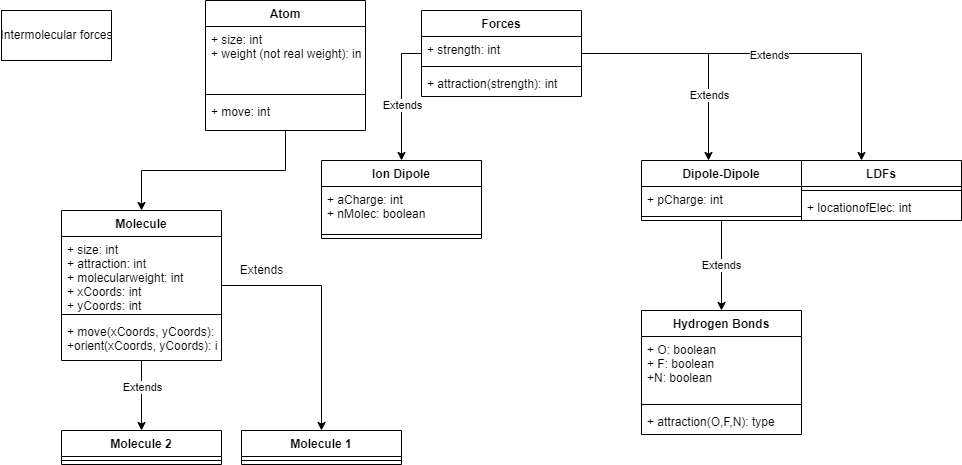

The diagram above was exported from draw.io. Its source (the exported page's mxGraphModel, read from the mxfile embedded in the PNG):
<mxGraphModel dx="1434" dy="756" grid="1" gridSize="10" guides="1" tooltips="1" connect="1" arrows="1" fold="1" page="1" pageScale="1" pageWidth="827" pageHeight="1169" math="0" shadow="0">
  <root>
    <mxCell id="WIyWlLk6GJQsqaUBKTNV-0" />
    <mxCell id="WIyWlLk6GJQsqaUBKTNV-1" parent="WIyWlLk6GJQsqaUBKTNV-0" />
    <mxCell id="VK2wLQfBZVa9uZcvkWQL-0" value="Intermolecular forces" style="html=1;" vertex="1" parent="WIyWlLk6GJQsqaUBKTNV-1">
      <mxGeometry x="50" y="40" width="110" height="50" as="geometry" />
    </mxCell>
    <mxCell id="VK2wLQfBZVa9uZcvkWQL-11" value="" style="edgeStyle=orthogonalEdgeStyle;rounded=0;orthogonalLoop=1;jettySize=auto;html=1;" edge="1" parent="WIyWlLk6GJQsqaUBKTNV-1" source="VK2wLQfBZVa9uZcvkWQL-1" target="VK2wLQfBZVa9uZcvkWQL-7">
      <mxGeometry relative="1" as="geometry" />
    </mxCell>
    <mxCell id="VK2wLQfBZVa9uZcvkWQL-17" value="" style="edgeStyle=orthogonalEdgeStyle;rounded=0;orthogonalLoop=1;jettySize=auto;html=1;" edge="1" parent="WIyWlLk6GJQsqaUBKTNV-1" source="VK2wLQfBZVa9uZcvkWQL-1" target="VK2wLQfBZVa9uZcvkWQL-13">
      <mxGeometry relative="1" as="geometry" />
    </mxCell>
    <mxCell id="VK2wLQfBZVa9uZcvkWQL-18" value="Extends" style="edgeLabel;html=1;align=center;verticalAlign=middle;resizable=0;points=[];" vertex="1" connectable="0" parent="VK2wLQfBZVa9uZcvkWQL-17">
      <mxGeometry x="-0.25" relative="1" as="geometry">
        <mxPoint as="offset" />
      </mxGeometry>
    </mxCell>
    <mxCell id="VK2wLQfBZVa9uZcvkWQL-1" value="Molecule" style="swimlane;fontStyle=1;align=center;verticalAlign=top;childLayout=stackLayout;horizontal=1;startSize=26;horizontalStack=0;resizeParent=1;resizeParentMax=0;resizeLast=0;collapsible=1;marginBottom=0;" vertex="1" parent="WIyWlLk6GJQsqaUBKTNV-1">
      <mxGeometry x="110" y="240" width="160" height="150" as="geometry" />
    </mxCell>
    <mxCell id="VK2wLQfBZVa9uZcvkWQL-2" value="+ size: int&#10;+ attraction: int&#10;+ molecularweight: int&#10;+ xCoords: int&#10;+ yCoords: int&#10;" style="text;strokeColor=none;fillColor=none;align=left;verticalAlign=top;spacingLeft=4;spacingRight=4;overflow=hidden;rotatable=0;points=[[0,0.5],[1,0.5]];portConstraint=eastwest;" vertex="1" parent="VK2wLQfBZVa9uZcvkWQL-1">
      <mxGeometry y="26" width="160" height="74" as="geometry" />
    </mxCell>
    <mxCell id="VK2wLQfBZVa9uZcvkWQL-3" value="" style="line;strokeWidth=1;fillColor=none;align=left;verticalAlign=middle;spacingTop=-1;spacingLeft=3;spacingRight=3;rotatable=0;labelPosition=right;points=[];portConstraint=eastwest;strokeColor=inherit;" vertex="1" parent="VK2wLQfBZVa9uZcvkWQL-1">
      <mxGeometry y="100" width="160" height="8" as="geometry" />
    </mxCell>
    <mxCell id="VK2wLQfBZVa9uZcvkWQL-4" value="+ move(xCoords, yCoords): int&#10;+orient(xCoords, yCoords): int" style="text;strokeColor=none;fillColor=none;align=left;verticalAlign=top;spacingLeft=4;spacingRight=4;overflow=hidden;rotatable=0;points=[[0,0.5],[1,0.5]];portConstraint=eastwest;" vertex="1" parent="VK2wLQfBZVa9uZcvkWQL-1">
      <mxGeometry y="108" width="160" height="42" as="geometry" />
    </mxCell>
    <mxCell id="VK2wLQfBZVa9uZcvkWQL-7" value="Molecule 1" style="swimlane;fontStyle=1;align=center;verticalAlign=top;childLayout=stackLayout;horizontal=1;startSize=26;horizontalStack=0;resizeParent=1;resizeParentMax=0;resizeLast=0;collapsible=1;marginBottom=0;" vertex="1" parent="WIyWlLk6GJQsqaUBKTNV-1">
      <mxGeometry x="290" y="460" width="160" height="34" as="geometry" />
    </mxCell>
    <mxCell id="VK2wLQfBZVa9uZcvkWQL-9" value="" style="line;strokeWidth=1;fillColor=none;align=left;verticalAlign=middle;spacingTop=-1;spacingLeft=3;spacingRight=3;rotatable=0;labelPosition=right;points=[];portConstraint=eastwest;strokeColor=inherit;" vertex="1" parent="VK2wLQfBZVa9uZcvkWQL-7">
      <mxGeometry y="26" width="160" height="8" as="geometry" />
    </mxCell>
    <mxCell id="VK2wLQfBZVa9uZcvkWQL-12" value="Extends" style="text;html=1;align=center;verticalAlign=middle;resizable=0;points=[];autosize=1;strokeColor=none;fillColor=none;" vertex="1" parent="WIyWlLk6GJQsqaUBKTNV-1">
      <mxGeometry x="275" y="285" width="70" height="30" as="geometry" />
    </mxCell>
    <mxCell id="VK2wLQfBZVa9uZcvkWQL-13" value="Molecule 2" style="swimlane;fontStyle=1;align=center;verticalAlign=top;childLayout=stackLayout;horizontal=1;startSize=26;horizontalStack=0;resizeParent=1;resizeParentMax=0;resizeLast=0;collapsible=1;marginBottom=0;" vertex="1" parent="WIyWlLk6GJQsqaUBKTNV-1">
      <mxGeometry x="110" y="460" width="160" height="34" as="geometry" />
    </mxCell>
    <mxCell id="VK2wLQfBZVa9uZcvkWQL-15" value="" style="line;strokeWidth=1;fillColor=none;align=left;verticalAlign=middle;spacingTop=-1;spacingLeft=3;spacingRight=3;rotatable=0;labelPosition=right;points=[];portConstraint=eastwest;strokeColor=inherit;" vertex="1" parent="VK2wLQfBZVa9uZcvkWQL-13">
      <mxGeometry y="26" width="160" height="8" as="geometry" />
    </mxCell>
    <mxCell id="VK2wLQfBZVa9uZcvkWQL-24" style="edgeStyle=orthogonalEdgeStyle;rounded=0;orthogonalLoop=1;jettySize=auto;html=1;entryX=0.5;entryY=0;entryDx=0;entryDy=0;" edge="1" parent="WIyWlLk6GJQsqaUBKTNV-1" source="VK2wLQfBZVa9uZcvkWQL-19" target="VK2wLQfBZVa9uZcvkWQL-1">
      <mxGeometry relative="1" as="geometry" />
    </mxCell>
    <mxCell id="VK2wLQfBZVa9uZcvkWQL-19" value="Atom" style="swimlane;fontStyle=1;align=center;verticalAlign=top;childLayout=stackLayout;horizontal=1;startSize=26;horizontalStack=0;resizeParent=1;resizeParentMax=0;resizeLast=0;collapsible=1;marginBottom=0;" vertex="1" parent="WIyWlLk6GJQsqaUBKTNV-1">
      <mxGeometry x="254" y="30" width="160" height="130" as="geometry" />
    </mxCell>
    <mxCell id="VK2wLQfBZVa9uZcvkWQL-20" value="+ size: int&#10;+ weight (not real weight): int&#10;" style="text;strokeColor=none;fillColor=none;align=left;verticalAlign=top;spacingLeft=4;spacingRight=4;overflow=hidden;rotatable=0;points=[[0,0.5],[1,0.5]];portConstraint=eastwest;" vertex="1" parent="VK2wLQfBZVa9uZcvkWQL-19">
      <mxGeometry y="26" width="160" height="64" as="geometry" />
    </mxCell>
    <mxCell id="VK2wLQfBZVa9uZcvkWQL-21" value="" style="line;strokeWidth=1;fillColor=none;align=left;verticalAlign=middle;spacingTop=-1;spacingLeft=3;spacingRight=3;rotatable=0;labelPosition=right;points=[];portConstraint=eastwest;strokeColor=inherit;" vertex="1" parent="VK2wLQfBZVa9uZcvkWQL-19">
      <mxGeometry y="90" width="160" height="8" as="geometry" />
    </mxCell>
    <mxCell id="VK2wLQfBZVa9uZcvkWQL-22" value="+ move: int" style="text;strokeColor=none;fillColor=none;align=left;verticalAlign=top;spacingLeft=4;spacingRight=4;overflow=hidden;rotatable=0;points=[[0,0.5],[1,0.5]];portConstraint=eastwest;" vertex="1" parent="VK2wLQfBZVa9uZcvkWQL-19">
      <mxGeometry y="98" width="160" height="32" as="geometry" />
    </mxCell>
    <mxCell id="VK2wLQfBZVa9uZcvkWQL-45" style="edgeStyle=orthogonalEdgeStyle;rounded=0;orthogonalLoop=1;jettySize=auto;html=1;entryX=0.5;entryY=0;entryDx=0;entryDy=0;" edge="1" parent="WIyWlLk6GJQsqaUBKTNV-1" source="VK2wLQfBZVa9uZcvkWQL-25">
      <mxGeometry relative="1" as="geometry">
        <mxPoint x="450" y="190" as="targetPoint" />
      </mxGeometry>
    </mxCell>
    <mxCell id="VK2wLQfBZVa9uZcvkWQL-51" value="Extends" style="edgeLabel;html=1;align=center;verticalAlign=middle;resizable=0;points=[];" vertex="1" connectable="0" parent="VK2wLQfBZVa9uZcvkWQL-45">
      <mxGeometry x="0.122" relative="1" as="geometry">
        <mxPoint as="offset" />
      </mxGeometry>
    </mxCell>
    <mxCell id="VK2wLQfBZVa9uZcvkWQL-47" style="edgeStyle=orthogonalEdgeStyle;rounded=0;orthogonalLoop=1;jettySize=auto;html=1;" edge="1" parent="WIyWlLk6GJQsqaUBKTNV-1" source="VK2wLQfBZVa9uZcvkWQL-25">
      <mxGeometry relative="1" as="geometry">
        <mxPoint x="757" y="190" as="targetPoint" />
      </mxGeometry>
    </mxCell>
    <mxCell id="VK2wLQfBZVa9uZcvkWQL-50" value="Extends" style="edgeLabel;html=1;align=center;verticalAlign=middle;resizable=0;points=[];" vertex="1" connectable="0" parent="VK2wLQfBZVa9uZcvkWQL-47">
      <mxGeometry x="0.4359" relative="1" as="geometry">
        <mxPoint as="offset" />
      </mxGeometry>
    </mxCell>
    <mxCell id="VK2wLQfBZVa9uZcvkWQL-48" style="edgeStyle=orthogonalEdgeStyle;rounded=0;orthogonalLoop=1;jettySize=auto;html=1;entryX=0.5;entryY=0;entryDx=0;entryDy=0;" edge="1" parent="WIyWlLk6GJQsqaUBKTNV-1" source="VK2wLQfBZVa9uZcvkWQL-25">
      <mxGeometry relative="1" as="geometry">
        <mxPoint x="910" y="190" as="targetPoint" />
      </mxGeometry>
    </mxCell>
    <mxCell id="VK2wLQfBZVa9uZcvkWQL-49" value="Extends" style="edgeLabel;html=1;align=center;verticalAlign=middle;resizable=0;points=[];" vertex="1" connectable="0" parent="VK2wLQfBZVa9uZcvkWQL-48">
      <mxGeometry x="-0.0336" y="-1" relative="1" as="geometry">
        <mxPoint as="offset" />
      </mxGeometry>
    </mxCell>
    <mxCell id="VK2wLQfBZVa9uZcvkWQL-25" value="Forces" style="swimlane;fontStyle=1;align=center;verticalAlign=top;childLayout=stackLayout;horizontal=1;startSize=26;horizontalStack=0;resizeParent=1;resizeParentMax=0;resizeLast=0;collapsible=1;marginBottom=0;" vertex="1" parent="WIyWlLk6GJQsqaUBKTNV-1">
      <mxGeometry x="470" y="40" width="160" height="86" as="geometry" />
    </mxCell>
    <mxCell id="VK2wLQfBZVa9uZcvkWQL-26" value="+ strength: int" style="text;strokeColor=none;fillColor=none;align=left;verticalAlign=top;spacingLeft=4;spacingRight=4;overflow=hidden;rotatable=0;points=[[0,0.5],[1,0.5]];portConstraint=eastwest;" vertex="1" parent="VK2wLQfBZVa9uZcvkWQL-25">
      <mxGeometry y="26" width="160" height="26" as="geometry" />
    </mxCell>
    <mxCell id="VK2wLQfBZVa9uZcvkWQL-27" value="" style="line;strokeWidth=1;fillColor=none;align=left;verticalAlign=middle;spacingTop=-1;spacingLeft=3;spacingRight=3;rotatable=0;labelPosition=right;points=[];portConstraint=eastwest;strokeColor=inherit;" vertex="1" parent="VK2wLQfBZVa9uZcvkWQL-25">
      <mxGeometry y="52" width="160" height="8" as="geometry" />
    </mxCell>
    <mxCell id="VK2wLQfBZVa9uZcvkWQL-28" value="+ attraction(strength): int" style="text;strokeColor=none;fillColor=none;align=left;verticalAlign=top;spacingLeft=4;spacingRight=4;overflow=hidden;rotatable=0;points=[[0,0.5],[1,0.5]];portConstraint=eastwest;" vertex="1" parent="VK2wLQfBZVa9uZcvkWQL-25">
      <mxGeometry y="60" width="160" height="26" as="geometry" />
    </mxCell>
    <mxCell id="VK2wLQfBZVa9uZcvkWQL-54" value="LDFs" style="swimlane;fontStyle=1;align=center;verticalAlign=top;childLayout=stackLayout;horizontal=1;startSize=26;horizontalStack=0;resizeParent=1;resizeParentMax=0;resizeLast=0;collapsible=1;marginBottom=0;" vertex="1" parent="WIyWlLk6GJQsqaUBKTNV-1">
      <mxGeometry x="850" y="190" width="160" height="60" as="geometry" />
    </mxCell>
    <mxCell id="VK2wLQfBZVa9uZcvkWQL-56" value="" style="line;strokeWidth=1;fillColor=none;align=left;verticalAlign=middle;spacingTop=-1;spacingLeft=3;spacingRight=3;rotatable=0;labelPosition=right;points=[];portConstraint=eastwest;strokeColor=inherit;" vertex="1" parent="VK2wLQfBZVa9uZcvkWQL-54">
      <mxGeometry y="26" width="160" height="8" as="geometry" />
    </mxCell>
    <mxCell id="VK2wLQfBZVa9uZcvkWQL-57" value="+ locationofElec: int" style="text;strokeColor=none;fillColor=none;align=left;verticalAlign=top;spacingLeft=4;spacingRight=4;overflow=hidden;rotatable=0;points=[[0,0.5],[1,0.5]];portConstraint=eastwest;" vertex="1" parent="VK2wLQfBZVa9uZcvkWQL-54">
      <mxGeometry y="34" width="160" height="26" as="geometry" />
    </mxCell>
    <mxCell id="VK2wLQfBZVa9uZcvkWQL-70" value="Extends" style="edgeStyle=orthogonalEdgeStyle;rounded=0;orthogonalLoop=1;jettySize=auto;html=1;entryX=0.5;entryY=0;entryDx=0;entryDy=0;" edge="1" parent="WIyWlLk6GJQsqaUBKTNV-1" source="VK2wLQfBZVa9uZcvkWQL-58" target="VK2wLQfBZVa9uZcvkWQL-62">
      <mxGeometry relative="1" as="geometry" />
    </mxCell>
    <mxCell id="VK2wLQfBZVa9uZcvkWQL-58" value="Dipole-Dipole" style="swimlane;fontStyle=1;align=center;verticalAlign=top;childLayout=stackLayout;horizontal=1;startSize=26;horizontalStack=0;resizeParent=1;resizeParentMax=0;resizeLast=0;collapsible=1;marginBottom=0;" vertex="1" parent="WIyWlLk6GJQsqaUBKTNV-1">
      <mxGeometry x="690" y="190" width="160" height="60" as="geometry" />
    </mxCell>
    <mxCell id="VK2wLQfBZVa9uZcvkWQL-59" value="+ pCharge: int" style="text;strokeColor=none;fillColor=none;align=left;verticalAlign=top;spacingLeft=4;spacingRight=4;overflow=hidden;rotatable=0;points=[[0,0.5],[1,0.5]];portConstraint=eastwest;" vertex="1" parent="VK2wLQfBZVa9uZcvkWQL-58">
      <mxGeometry y="26" width="160" height="26" as="geometry" />
    </mxCell>
    <mxCell id="VK2wLQfBZVa9uZcvkWQL-60" value="" style="line;strokeWidth=1;fillColor=none;align=left;verticalAlign=middle;spacingTop=-1;spacingLeft=3;spacingRight=3;rotatable=0;labelPosition=right;points=[];portConstraint=eastwest;strokeColor=inherit;" vertex="1" parent="VK2wLQfBZVa9uZcvkWQL-58">
      <mxGeometry y="52" width="160" height="8" as="geometry" />
    </mxCell>
    <mxCell id="VK2wLQfBZVa9uZcvkWQL-62" value="Hydrogen Bonds" style="swimlane;fontStyle=1;align=center;verticalAlign=top;childLayout=stackLayout;horizontal=1;startSize=26;horizontalStack=0;resizeParent=1;resizeParentMax=0;resizeLast=0;collapsible=1;marginBottom=0;" vertex="1" parent="WIyWlLk6GJQsqaUBKTNV-1">
      <mxGeometry x="690" y="340" width="160" height="124" as="geometry" />
    </mxCell>
    <mxCell id="VK2wLQfBZVa9uZcvkWQL-63" value="+ O: boolean&#10;+ F: boolean&#10;+N: boolean&#10;" style="text;strokeColor=none;fillColor=none;align=left;verticalAlign=top;spacingLeft=4;spacingRight=4;overflow=hidden;rotatable=0;points=[[0,0.5],[1,0.5]];portConstraint=eastwest;" vertex="1" parent="VK2wLQfBZVa9uZcvkWQL-62">
      <mxGeometry y="26" width="160" height="64" as="geometry" />
    </mxCell>
    <mxCell id="VK2wLQfBZVa9uZcvkWQL-64" value="" style="line;strokeWidth=1;fillColor=none;align=left;verticalAlign=middle;spacingTop=-1;spacingLeft=3;spacingRight=3;rotatable=0;labelPosition=right;points=[];portConstraint=eastwest;strokeColor=inherit;" vertex="1" parent="VK2wLQfBZVa9uZcvkWQL-62">
      <mxGeometry y="90" width="160" height="8" as="geometry" />
    </mxCell>
    <mxCell id="VK2wLQfBZVa9uZcvkWQL-65" value="+ attraction(O,F,N): type" style="text;strokeColor=none;fillColor=none;align=left;verticalAlign=top;spacingLeft=4;spacingRight=4;overflow=hidden;rotatable=0;points=[[0,0.5],[1,0.5]];portConstraint=eastwest;" vertex="1" parent="VK2wLQfBZVa9uZcvkWQL-62">
      <mxGeometry y="98" width="160" height="26" as="geometry" />
    </mxCell>
    <mxCell id="VK2wLQfBZVa9uZcvkWQL-66" value="Ion Dipole" style="swimlane;fontStyle=1;align=center;verticalAlign=top;childLayout=stackLayout;horizontal=1;startSize=26;horizontalStack=0;resizeParent=1;resizeParentMax=0;resizeLast=0;collapsible=1;marginBottom=0;" vertex="1" parent="WIyWlLk6GJQsqaUBKTNV-1">
      <mxGeometry x="370" y="190" width="160" height="78" as="geometry" />
    </mxCell>
    <mxCell id="VK2wLQfBZVa9uZcvkWQL-67" value="+ aCharge: int&#10;+ nMolec: boolean" style="text;strokeColor=none;fillColor=none;align=left;verticalAlign=top;spacingLeft=4;spacingRight=4;overflow=hidden;rotatable=0;points=[[0,0.5],[1,0.5]];portConstraint=eastwest;" vertex="1" parent="VK2wLQfBZVa9uZcvkWQL-66">
      <mxGeometry y="26" width="160" height="44" as="geometry" />
    </mxCell>
    <mxCell id="VK2wLQfBZVa9uZcvkWQL-68" value="" style="line;strokeWidth=1;fillColor=none;align=left;verticalAlign=middle;spacingTop=-1;spacingLeft=3;spacingRight=3;rotatable=0;labelPosition=right;points=[];portConstraint=eastwest;strokeColor=inherit;" vertex="1" parent="VK2wLQfBZVa9uZcvkWQL-66">
      <mxGeometry y="70" width="160" height="8" as="geometry" />
    </mxCell>
  </root>
</mxGraphModel>